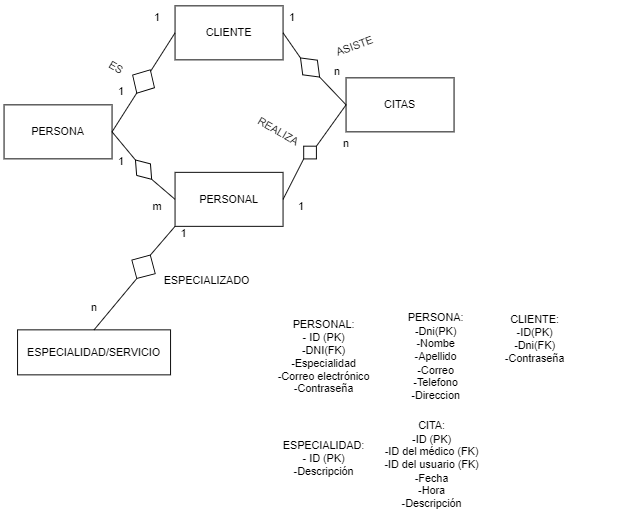

The diagram above was exported from draw.io. Its source (the exported page's mxGraphModel, read from the mxfile embedded in the PNG):
<mxGraphModel dx="1433" dy="628" grid="1" gridSize="10" guides="1" tooltips="1" connect="1" arrows="1" fold="1" page="1" pageScale="1" pageWidth="1100" pageHeight="850" background="none" math="0" shadow="0">
  <root>
    <mxCell id="0" />
    <mxCell id="1" parent="0" />
    <mxCell id="MSg8Ruk_2TKoQYqYNEBO-1" value="&lt;div&gt;CITAS&lt;/div&gt;" style="rounded=0;whiteSpace=wrap;html=1;" parent="1" vertex="1">
      <mxGeometry x="380" y="320" width="120" height="60" as="geometry" />
    </mxCell>
    <mxCell id="MSg8Ruk_2TKoQYqYNEBO-2" value="PERSONAL" style="rounded=0;whiteSpace=wrap;html=1;" parent="1" vertex="1">
      <mxGeometry x="190" y="425" width="120" height="60" as="geometry" />
    </mxCell>
    <mxCell id="MSg8Ruk_2TKoQYqYNEBO-3" value="CLIENTE" style="rounded=0;whiteSpace=wrap;html=1;" parent="1" vertex="1">
      <mxGeometry x="190" y="240" width="120" height="60" as="geometry" />
    </mxCell>
    <mxCell id="MSg8Ruk_2TKoQYqYNEBO-10" value="PERSONA " style="rounded=0;whiteSpace=wrap;html=1;" parent="1" vertex="1">
      <mxGeometry y="350" width="120" height="60" as="geometry" />
    </mxCell>
    <mxCell id="MSg8Ruk_2TKoQYqYNEBO-12" value="" style="endArrow=none;html=1;rounded=0;entryX=0;entryY=0.5;entryDx=0;entryDy=0;" parent="1" target="MSg8Ruk_2TKoQYqYNEBO-3" edge="1">
      <mxGeometry width="50" height="50" relative="1" as="geometry">
        <mxPoint x="120" y="380" as="sourcePoint" />
        <mxPoint x="170" y="330" as="targetPoint" />
      </mxGeometry>
    </mxCell>
    <mxCell id="MSg8Ruk_2TKoQYqYNEBO-13" value="" style="endArrow=none;html=1;rounded=0;entryX=0;entryY=0.5;entryDx=0;entryDy=0;exitX=0.5;exitY=1;exitDx=0;exitDy=0;" parent="1" source="IybxJnt7-nUogLP4iFjc-7" target="MSg8Ruk_2TKoQYqYNEBO-2" edge="1">
      <mxGeometry width="50" height="50" relative="1" as="geometry">
        <mxPoint x="100" y="410" as="sourcePoint" />
        <mxPoint x="370" y="350" as="targetPoint" />
      </mxGeometry>
    </mxCell>
    <mxCell id="MSg8Ruk_2TKoQYqYNEBO-18" value="ESPECIALIDAD/SERVICIO" style="rounded=0;whiteSpace=wrap;html=1;" parent="1" vertex="1">
      <mxGeometry x="15" y="600" width="170" height="50" as="geometry" />
    </mxCell>
    <mxCell id="MSg8Ruk_2TKoQYqYNEBO-19" value="" style="endArrow=none;html=1;rounded=0;exitX=0.5;exitY=0;exitDx=0;exitDy=0;entryX=0.5;entryY=1;entryDx=0;entryDy=0;" parent="1" source="MSg8Ruk_2TKoQYqYNEBO-18" target="IybxJnt7-nUogLP4iFjc-1" edge="1">
      <mxGeometry width="50" height="50" relative="1" as="geometry">
        <mxPoint x="290" y="470" as="sourcePoint" />
        <mxPoint x="340" y="420" as="targetPoint" />
      </mxGeometry>
    </mxCell>
    <mxCell id="09eZPLu1Lc9_d-rQpXZQ-2" value="&lt;div&gt;CLIENTE: &lt;br&gt;&lt;/div&gt;&lt;div&gt;-ID(PK)&lt;br&gt;&lt;/div&gt;-Dni(FK)&lt;br&gt;&lt;div&gt;&lt;span style=&quot;background-color: initial;&quot;&gt;-Contraseña&lt;/span&gt;&lt;br&gt;&lt;/div&gt;" style="text;html=1;strokeColor=none;fillColor=none;align=center;verticalAlign=middle;whiteSpace=wrap;rounded=0;" parent="1" vertex="1">
      <mxGeometry x="500" y="550" width="180" height="120" as="geometry" />
    </mxCell>
    <mxCell id="09eZPLu1Lc9_d-rQpXZQ-5" value="&lt;div&gt;PERSONAL:&lt;/div&gt;&lt;div&gt;- ID (PK)&lt;/div&gt;&lt;div&gt;-DNI(FK)&lt;/div&gt;-Especialidad&lt;br&gt;-Correo electrónico&lt;br&gt;-Contraseña" style="text;html=1;align=center;verticalAlign=middle;resizable=0;points=[];autosize=1;strokeColor=none;fillColor=none;" parent="1" vertex="1">
      <mxGeometry x="290" y="580" width="130" height="100" as="geometry" />
    </mxCell>
    <mxCell id="09eZPLu1Lc9_d-rQpXZQ-7" value="CITA:&lt;br&gt;-ID (PK)&lt;br&gt;-ID del médico (FK)&lt;br&gt;&lt;div&gt;-ID del usuario (FK)&lt;/div&gt;&lt;div&gt;-Fecha&lt;/div&gt;&lt;div&gt;-Hora&lt;br&gt;&lt;/div&gt;-Descripción" style="text;html=1;align=center;verticalAlign=middle;resizable=0;points=[];autosize=1;strokeColor=none;fillColor=none;" parent="1" vertex="1">
      <mxGeometry x="410" y="695" width="130" height="110" as="geometry" />
    </mxCell>
    <mxCell id="UtsYDGcaGVBrZ8lXVtv7-1" value="" style="endArrow=none;html=1;rounded=0;entryX=0;entryY=0.5;entryDx=0;entryDy=0;exitX=0.5;exitY=0;exitDx=0;exitDy=0;" parent="1" source="IybxJnt7-nUogLP4iFjc-9" target="MSg8Ruk_2TKoQYqYNEBO-1" edge="1">
      <mxGeometry width="50" height="50" relative="1" as="geometry">
        <mxPoint x="490" y="530" as="sourcePoint" />
        <mxPoint x="570" y="480" as="targetPoint" />
      </mxGeometry>
    </mxCell>
    <mxCell id="UtsYDGcaGVBrZ8lXVtv7-2" value="" style="endArrow=none;html=1;rounded=0;exitX=1;exitY=0.5;exitDx=0;exitDy=0;entryX=0;entryY=0.5;entryDx=0;entryDy=0;" parent="1" source="IybxJnt7-nUogLP4iFjc-5" target="MSg8Ruk_2TKoQYqYNEBO-1" edge="1">
      <mxGeometry width="50" height="50" relative="1" as="geometry">
        <mxPoint x="520" y="530" as="sourcePoint" />
        <mxPoint x="570" y="480" as="targetPoint" />
      </mxGeometry>
    </mxCell>
    <mxCell id="09eZPLu1Lc9_d-rQpXZQ-11" value="PERSONA:&lt;br&gt;-Dni(PK)&lt;br&gt;-Nombe&lt;br&gt;-Apellido&lt;br&gt;-Correo&lt;br&gt;-Telefono&lt;br&gt;-Direccion" style="text;html=1;strokeColor=none;fillColor=none;align=center;verticalAlign=middle;whiteSpace=wrap;rounded=0;" parent="1" vertex="1">
      <mxGeometry x="390" y="570" width="180" height="120" as="geometry" />
    </mxCell>
    <mxCell id="UtsYDGcaGVBrZ8lXVtv7-3" value="ESPECIALIDAD:&lt;br&gt;&lt;div&gt;- ID (PK)&lt;/div&gt;&lt;div&gt;-Descripción&lt;/div&gt;&lt;div&gt;&lt;br&gt;&lt;/div&gt;" style="text;html=1;align=center;verticalAlign=middle;resizable=0;points=[];autosize=1;strokeColor=none;fillColor=none;" parent="1" vertex="1">
      <mxGeometry x="300" y="715" width="110" height="70" as="geometry" />
    </mxCell>
    <mxCell id="09eZPLu1Lc9_d-rQpXZQ-12" value="1" style="text;html=1;align=center;verticalAlign=middle;resizable=0;points=[];autosize=1;strokeColor=none;fillColor=none;" parent="1" vertex="1">
      <mxGeometry x="155" y="238" width="30" height="30" as="geometry" />
    </mxCell>
    <mxCell id="09eZPLu1Lc9_d-rQpXZQ-13" value="1" style="text;html=1;align=center;verticalAlign=middle;resizable=0;points=[];autosize=1;strokeColor=none;fillColor=none;" parent="1" vertex="1">
      <mxGeometry x="115" y="320" width="30" height="30" as="geometry" />
    </mxCell>
    <mxCell id="09eZPLu1Lc9_d-rQpXZQ-14" value="1" style="text;html=1;align=center;verticalAlign=middle;resizable=0;points=[];autosize=1;strokeColor=none;fillColor=none;" parent="1" vertex="1">
      <mxGeometry x="305" y="238" width="30" height="30" as="geometry" />
    </mxCell>
    <mxCell id="09eZPLu1Lc9_d-rQpXZQ-15" value="n" style="text;html=1;align=center;verticalAlign=middle;resizable=0;points=[];autosize=1;strokeColor=none;fillColor=none;" parent="1" vertex="1">
      <mxGeometry x="355" y="298" width="30" height="30" as="geometry" />
    </mxCell>
    <mxCell id="09eZPLu1Lc9_d-rQpXZQ-18" value="1" style="text;html=1;align=center;verticalAlign=middle;resizable=0;points=[];autosize=1;strokeColor=none;fillColor=none;" parent="1" vertex="1">
      <mxGeometry x="315" y="448" width="30" height="30" as="geometry" />
    </mxCell>
    <mxCell id="09eZPLu1Lc9_d-rQpXZQ-19" value="n" style="text;html=1;align=center;verticalAlign=middle;resizable=0;points=[];autosize=1;strokeColor=none;fillColor=none;" parent="1" vertex="1">
      <mxGeometry x="365" y="378" width="30" height="30" as="geometry" />
    </mxCell>
    <mxCell id="09eZPLu1Lc9_d-rQpXZQ-20" value="1" style="text;html=1;align=center;verticalAlign=middle;resizable=0;points=[];autosize=1;strokeColor=none;fillColor=none;" parent="1" vertex="1">
      <mxGeometry x="115" y="398" width="30" height="30" as="geometry" />
    </mxCell>
    <mxCell id="09eZPLu1Lc9_d-rQpXZQ-21" value="m" style="text;html=1;align=center;verticalAlign=middle;resizable=0;points=[];autosize=1;strokeColor=none;fillColor=none;" parent="1" vertex="1">
      <mxGeometry x="155" y="448" width="30" height="30" as="geometry" />
    </mxCell>
    <mxCell id="09eZPLu1Lc9_d-rQpXZQ-22" value="n" style="text;html=1;align=center;verticalAlign=middle;resizable=0;points=[];autosize=1;strokeColor=none;fillColor=none;" parent="1" vertex="1">
      <mxGeometry x="85" y="560" width="30" height="30" as="geometry" />
    </mxCell>
    <mxCell id="IybxJnt7-nUogLP4iFjc-1" value="" style="rhombus;whiteSpace=wrap;html=1;rotation=30;" parent="1" vertex="1">
      <mxGeometry x="140" y="515" width="30" height="30" as="geometry" />
    </mxCell>
    <mxCell id="IybxJnt7-nUogLP4iFjc-3" value="" style="endArrow=none;html=1;rounded=0;exitX=0.5;exitY=0;exitDx=0;exitDy=0;entryX=0;entryY=1;entryDx=0;entryDy=0;" parent="1" source="IybxJnt7-nUogLP4iFjc-1" target="MSg8Ruk_2TKoQYqYNEBO-2" edge="1">
      <mxGeometry width="50" height="50" relative="1" as="geometry">
        <mxPoint x="520" y="650" as="sourcePoint" />
        <mxPoint x="570" y="600" as="targetPoint" />
      </mxGeometry>
    </mxCell>
    <mxCell id="IybxJnt7-nUogLP4iFjc-4" value="" style="rhombus;whiteSpace=wrap;html=1;rotation=120;" parent="1" vertex="1">
      <mxGeometry x="140" y="310" width="30" height="28" as="geometry" />
    </mxCell>
    <mxCell id="IybxJnt7-nUogLP4iFjc-6" value="" style="endArrow=none;html=1;rounded=0;exitX=1;exitY=0.5;exitDx=0;exitDy=0;entryX=0;entryY=0.5;entryDx=0;entryDy=0;" parent="1" source="MSg8Ruk_2TKoQYqYNEBO-3" target="IybxJnt7-nUogLP4iFjc-5" edge="1">
      <mxGeometry width="50" height="50" relative="1" as="geometry">
        <mxPoint x="310" y="270" as="sourcePoint" />
        <mxPoint x="380" y="350" as="targetPoint" />
      </mxGeometry>
    </mxCell>
    <mxCell id="IybxJnt7-nUogLP4iFjc-5" value="" style="rhombus;whiteSpace=wrap;html=1;rotation=45;" parent="1" vertex="1">
      <mxGeometry x="325" y="297" width="30" height="23" as="geometry" />
    </mxCell>
    <mxCell id="IybxJnt7-nUogLP4iFjc-8" value="" style="endArrow=none;html=1;rounded=0;exitX=1;exitY=0.5;exitDx=0;exitDy=0;entryX=0.5;entryY=0;entryDx=0;entryDy=0;" parent="1" source="MSg8Ruk_2TKoQYqYNEBO-10" target="IybxJnt7-nUogLP4iFjc-7" edge="1">
      <mxGeometry width="50" height="50" relative="1" as="geometry">
        <mxPoint x="120" y="380" as="sourcePoint" />
        <mxPoint x="150" y="420" as="targetPoint" />
      </mxGeometry>
    </mxCell>
    <mxCell id="IybxJnt7-nUogLP4iFjc-7" value="" style="rhombus;whiteSpace=wrap;html=1;rotation=-40;" parent="1" vertex="1">
      <mxGeometry x="145" y="408" width="20" height="28" as="geometry" />
    </mxCell>
    <mxCell id="IybxJnt7-nUogLP4iFjc-12" value="" style="endArrow=none;html=1;rounded=0;entryX=0.5;entryY=1;entryDx=0;entryDy=0;exitX=1;exitY=0.5;exitDx=0;exitDy=0;" parent="1" source="MSg8Ruk_2TKoQYqYNEBO-2" target="IybxJnt7-nUogLP4iFjc-9" edge="1">
      <mxGeometry width="50" height="50" relative="1" as="geometry">
        <mxPoint x="310" y="455" as="sourcePoint" />
        <mxPoint x="380" y="350" as="targetPoint" />
      </mxGeometry>
    </mxCell>
    <mxCell id="IybxJnt7-nUogLP4iFjc-9" value="" style="rhombus;whiteSpace=wrap;html=1;rotation=45;" parent="1" vertex="1">
      <mxGeometry x="330" y="393" width="20" height="20" as="geometry" />
    </mxCell>
    <mxCell id="IybxJnt7-nUogLP4iFjc-16" value="REALIZA" style="text;html=1;strokeColor=none;fillColor=none;align=center;verticalAlign=middle;whiteSpace=wrap;rounded=0;rotation=30;" parent="1" vertex="1">
      <mxGeometry x="275" y="365" width="60" height="30" as="geometry" />
    </mxCell>
    <mxCell id="IybxJnt7-nUogLP4iFjc-17" value="ASISTE" style="text;html=1;strokeColor=none;fillColor=none;align=center;verticalAlign=middle;whiteSpace=wrap;rounded=0;rotation=-20;" parent="1" vertex="1">
      <mxGeometry x="360" y="270" width="60" height="30" as="geometry" />
    </mxCell>
    <mxCell id="IybxJnt7-nUogLP4iFjc-18" value="ES" style="text;html=1;strokeColor=none;fillColor=none;align=center;verticalAlign=middle;whiteSpace=wrap;rounded=0;rotation=30;" parent="1" vertex="1">
      <mxGeometry x="95" y="293.5" width="60" height="30" as="geometry" />
    </mxCell>
    <mxCell id="IybxJnt7-nUogLP4iFjc-21" value="ESPECIALIZADO" style="text;html=1;align=center;verticalAlign=middle;resizable=0;points=[];autosize=1;strokeColor=none;fillColor=none;" parent="1" vertex="1">
      <mxGeometry x="165" y="530" width="120" height="30" as="geometry" />
    </mxCell>
    <mxCell id="_uWeFHP2-nl2Wv6ngRPv-1" value="1" style="text;html=1;strokeColor=none;fillColor=none;align=center;verticalAlign=middle;whiteSpace=wrap;rounded=0;" parent="1" vertex="1">
      <mxGeometry x="170" y="478" width="60" height="30" as="geometry" />
    </mxCell>
  </root>
</mxGraphModel>